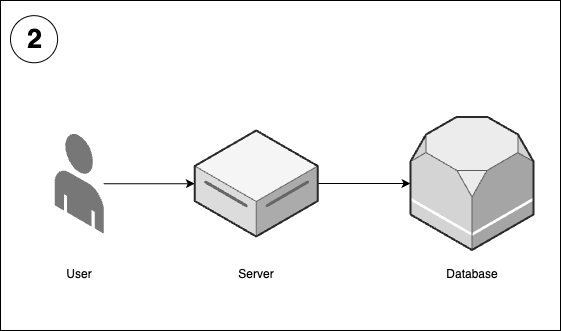

The diagram above was exported from draw.io. Its source (the exported page's mxGraphModel, read from the mxfile embedded in the PNG):
<mxGraphModel dx="5736" dy="3180" grid="1" gridSize="10" guides="1" tooltips="1" connect="1" arrows="1" fold="1" page="1" pageScale="1" pageWidth="850" pageHeight="1100" math="0" shadow="0">
  <root>
    <mxCell id="0" />
    <mxCell id="1" parent="0" />
    <mxCell id="ZxzjjC5gdZ-cjDVPfvcw-4" value="" style="rounded=0;whiteSpace=wrap;html=1;fillColor=none;" parent="1" vertex="1">
      <mxGeometry x="40" y="680" width="560" height="330" as="geometry" />
    </mxCell>
    <mxCell id="ZxzjjC5gdZ-cjDVPfvcw-5" value="2" style="ellipse;whiteSpace=wrap;html=1;aspect=fixed;fontSize=27;fontStyle=1;spacing=2;spacingLeft=2;spacingTop=1;" parent="1" vertex="1">
      <mxGeometry x="50" y="695.1622715672759" width="47.103155911446066" height="47.103155911446066" as="geometry" />
    </mxCell>
    <mxCell id="ZxzjjC5gdZ-cjDVPfvcw-6" style="edgeStyle=orthogonalEdgeStyle;rounded=0;orthogonalLoop=1;jettySize=auto;html=1;" parent="1" source="ZxzjjC5gdZ-cjDVPfvcw-7" target="ZxzjjC5gdZ-cjDVPfvcw-8" edge="1">
      <mxGeometry relative="1" as="geometry" />
    </mxCell>
    <mxCell id="ZxzjjC5gdZ-cjDVPfvcw-7" value="" style="verticalLabelPosition=bottom;html=1;verticalAlign=top;strokeWidth=1;align=center;outlineConnect=0;dashed=0;outlineConnect=0;shape=mxgraph.aws3d.end_user;strokeColor=none;fillColor=#777777;aspect=fixed;" parent="1" vertex="1">
      <mxGeometry x="94.25" y="812.77" width="49" height="100.46" as="geometry" />
    </mxCell>
    <mxCell id="ZxzjjC5gdZ-cjDVPfvcw-20" style="edgeStyle=orthogonalEdgeStyle;rounded=0;orthogonalLoop=1;jettySize=auto;html=1;" parent="1" source="ZxzjjC5gdZ-cjDVPfvcw-8" target="ZxzjjC5gdZ-cjDVPfvcw-11" edge="1">
      <mxGeometry relative="1" as="geometry" />
    </mxCell>
    <mxCell id="ZxzjjC5gdZ-cjDVPfvcw-8" value="&lt;div style=&quot;font-size: 8px;&quot;&gt;&lt;/div&gt;" style="verticalLabelPosition=middle;html=1;verticalAlign=top;strokeWidth=1;align=center;outlineConnect=0;dashed=0;outlineConnect=0;shape=mxgraph.aws3d.dataServer;strokeColor=#666666;aspect=fixed;fillColor=#f5f5f5;labelPosition=center;fontStyle=1;fontSize=33;fontColor=#333333;" parent="1" vertex="1">
      <mxGeometry x="234.25" y="810" width="123" height="106" as="geometry" />
    </mxCell>
    <mxCell id="ZxzjjC5gdZ-cjDVPfvcw-9" value="User" style="text;html=1;align=center;verticalAlign=middle;whiteSpace=wrap;rounded=0;" parent="1" vertex="1">
      <mxGeometry x="88.75" y="938.91" width="60" height="30" as="geometry" />
    </mxCell>
    <mxCell id="ZxzjjC5gdZ-cjDVPfvcw-10" value="Server" style="text;html=1;align=center;verticalAlign=middle;whiteSpace=wrap;rounded=0;" parent="1" vertex="1">
      <mxGeometry x="265.75" y="938.91" width="60" height="30" as="geometry" />
    </mxCell>
    <mxCell id="ZxzjjC5gdZ-cjDVPfvcw-11" value="" style="verticalLabelPosition=bottom;html=1;verticalAlign=top;strokeWidth=1;align=center;outlineConnect=0;dashed=0;outlineConnect=0;shape=mxgraph.aws3d.rds;fillColor=#ECECEC;strokeColor=#5E5E5E;aspect=fixed;" parent="1" vertex="1">
      <mxGeometry x="450" y="796.5" width="123" height="133" as="geometry" />
    </mxCell>
    <mxCell id="ZxzjjC5gdZ-cjDVPfvcw-19" value="Database" style="text;html=1;align=center;verticalAlign=middle;whiteSpace=wrap;rounded=0;" parent="1" vertex="1">
      <mxGeometry x="481.5" y="938.91" width="60" height="30" as="geometry" />
    </mxCell>
  </root>
</mxGraphModel>